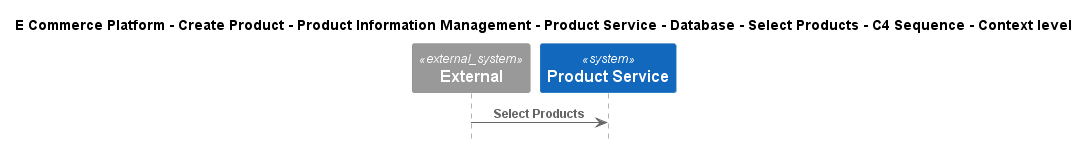

The diagram above was rendered by PlantUML. Its source (embedded in the PNG):
@startuml
!include ..\..\..\..\..\..\..\..\..\.c4s\C4_Sequence.puml

title E Commerce Platform - Create Product - Product Information Management - Product Service - Database - Select Products - C4 Sequence - Context level

System_Ext(C4InterFlow.SoftwareSystems.ExternalSystem, "External", "")
System(ECommercePlatform.CreateProduct.ProductInformationManagement.SoftwareSystems.ProductService, "Product Service", "")

Rel(C4InterFlow.SoftwareSystems.ExternalSystem, ECommercePlatform.CreateProduct.ProductInformationManagement.SoftwareSystems.ProductService, "Select Products")


@enduml